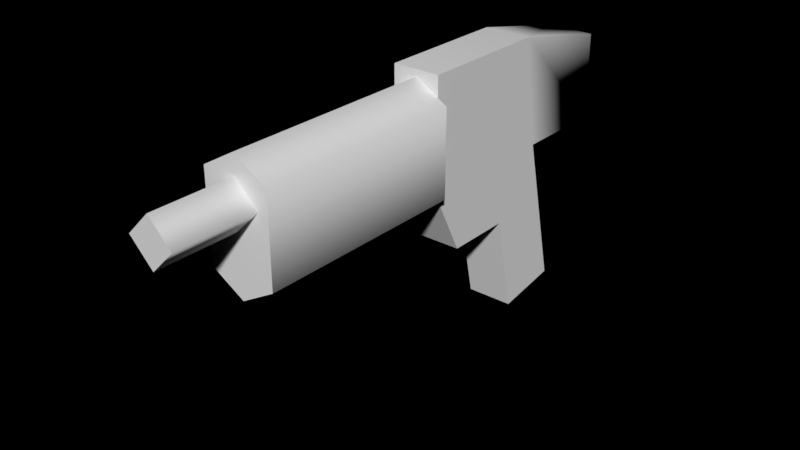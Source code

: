 # Source: weapon-pistol.blend  (saved by Blender 2.79.0; exported with 4.5.12 LTS)
import bpy
from mathutils import Matrix  # noqa: F401  (used for matrix-valued properties, if any)

bpy.ops.wm.read_factory_settings(use_empty=True)
scene = bpy.context.scene
scene.name = 'Scene'

# ---- collections
col_collection_1 = bpy.data.collections.new('Collection 1'); scene.collection.children.link(col_collection_1)

# ---- materials (node trees are filled in below, after node groups)
mat_material = bpy.data.materials.new('Material')
mat_material.alpha_threshold = 0.0
mat_material.use_transparent_shadow = False
mat_material.roughness = 0.5

# ---- material node trees

# ---- world
world_world = bpy.data.worlds.new('World'); scene.world = world_world
world_world.color = (0.0, 0.0, 0.0)
world_world.use_sun_shadow = False
world_world.sun_shadow_jitter_overblur = 0.0
world_world.cycles.sampling_method = 'MANUAL'

# ---- meshes
me_weapon_pistol = bpy.data.meshes.new('weapon-pistol')
me_weapon_pistol.from_pydata([(0.01615, 0.02257, -0.01937), (0.01615, -0.08382, -0.04459), (0.01615, -0.09091, 0.0001223), (0.01615, -0.02178, 0.01556), (0.01615, -0.02178, 0.06152), (0.01615, 0.02257, 0.08379), (-0.01615, -0.09091, 0.0001223), (-0.01615, 0.02257, -0.01937), (-0.01615, -0.08382, -0.04459), (-0.01615, 0.08255, -0.0838), (0.01615, 0.08255, -0.0838), (-0.01615, 0.09884, 0.08379), (-0.01615, -0.02178, 0.01556), (-0.01615, 0.09884, -0.007396), (-0.01615, 0.02257, 0.08379), (-0.01615, -0.02178, 0.06152), (0.01615, 0.09884, -0.007396), (0.01615, 0.02257, -0.0838), (-0.01615, 0.02257, -0.0838), (0.01615, 0.09884, 0.08379), (-1.31e-08, 0.009489, 0.2258), (-1.31e-08, 0.009489, 0.08379), (0.0226, 0.02257, 0.2258), (0.0226, 0.08127, 0.2258), (-1.519e-08, 0.09435, 0.2258), (-0.0226, 0.08127, 0.2258), (-0.0226, 0.02257, 0.2258), (-1.519e-08, 0.09435, 0.08379), (0.0226, 0.08127, 0.08379), (-0.0226, 0.08127, 0.08379), (0.0226, 0.02257, 0.08379), (-0.0226, 0.02257, 0.08379), (-0.01554, 0.06606, 0.2801), (1.178e-08, 0.0816, 0.2801), (-0.01554, 0.06606, 0.2258), (1.178e-08, 0.0816, 0.2258), (1.178e-08, 0.05052, 0.2801), (0.01554, 0.06606, 0.2801), (1.178e-08, 0.05052, 0.2258), (0.01554, 0.06606, 0.2258)], [], [(14, 15, 4, 5), (6, 2, 3, 12), (0, 16, 19, 5), (1, 8, 7, 0), (1, 0, 3, 2), (2, 6, 8, 1), (0, 5, 4, 3), (13, 11, 19, 16), (4, 15, 12, 3), (7, 14, 11, 13), (8, 6, 12, 7), (7, 12, 15, 14), (9, 13, 16, 10), (9, 10, 17, 18), (0, 7, 18, 17), (18, 7, 13, 9), (17, 10, 16, 0), (11, 14, 5, 19), (20, 22, 23, 24, 25, 26), (26, 31, 21, 20), (24, 27, 29, 25), (23, 28, 27, 24), (25, 29, 31, 26), (20, 21, 30, 22), (32, 33, 35, 34), (38, 39, 37, 36), (36, 37, 33, 32), (34, 38, 36, 32), (39, 35, 33, 37), (22, 30, 28, 23), (31, 29, 27, 28, 30, 21)])
me_weapon_pistol.polygons.foreach_set('use_smooth', [0, 0, 1, 0, 1, 0, 1, 1, 0, 1, 1, 1, 1, 1, 1, 1, 1, 0, 1, 1, 1, 1, 1, 1, 1, 1, 1, 1, 1, 1, 1])
_k = set([(0, 1), (0, 7), (0, 17), (1, 2), (2, 3), (3, 4), (4, 5), (5, 19), (6, 8), (6, 12), (7, 8), (7, 18), (9, 13), (10, 16), (11, 13), (11, 14), (11, 19), (12, 15), (14, 15), (16, 19), (20, 22), (20, 26), (21, 30), (21, 31), (22, 23), (23, 24), (24, 25), (25, 26), (27, 28), (27, 29), (28, 30), (29, 31), (32, 33), (32, 36), (33, 37), (36, 37)])
me_weapon_pistol.attributes.new('sharp_edge', 'BOOLEAN', 'EDGE').data.foreach_set('value', [ (min(e.vertices), max(e.vertices)) in _k for e in me_weapon_pistol.edges])
_uv = me_weapon_pistol.uv_layers.new(name='UVMap')
_uv.uv.foreach_set('vector', [0.9219, 0.9766, 0.9219, 0.8906, 0.9844, 0.8906, 0.9844, 0.9766, 0.9219, 0.6875, 0.9844, 0.6875, 0.9844, 0.8125, 0.9219, 0.8125, 0.1953, 0.6406, 0.1797, 0.7734, 0.01562, 0.7734, 0.01562, 0.6406, 0.9844, 0.6016, 0.9219, 0.6016, 0.9219, 0.4141, 0.9844, 0.4141, 0.2422, 0.4531, 0.1953, 0.6406, 0.1328, 0.5625, 0.1641, 0.4375, 0.9844, 0.6875, 0.9219, 0.6875, 0.9219, 0.6016, 0.9844, 0.6016, 0.1953, 0.6406, 0.01562, 0.6406, 0.05469, 0.5625, 0.1328, 0.5625, 0.8906, 0.4219, 0.8906, 0.5781, 0.8359, 0.5781, 0.8359, 0.4219, 0.9844, 0.8906, 0.9219, 0.8906, 0.9219, 0.8125, 0.9844, 0.8125, 0.6328, 0.8516, 0.8203, 0.8516, 0.8203, 0.9844, 0.6562, 0.9844, 0.5938, 0.6641, 0.6719, 0.6484, 0.6953, 0.7734, 0.6328, 0.8516, 0.6328, 0.8516, 0.6953, 0.7734, 0.7812, 0.7734, 0.8203, 0.8516, 0.8906, 0.2812, 0.8906, 0.4219, 0.8359, 0.4219, 0.8359, 0.2812, 0.5938, 0.2891, 0.5938, 0.3438, 0.4844, 0.3438, 0.4844, 0.2891, 0.9844, 0.4141, 0.9219, 0.4141, 0.9219, 0.2969, 0.9844, 0.2969, 0.5234, 0.8516, 0.6328, 0.8516, 0.6562, 0.9844, 0.5234, 0.9531, 0.3125, 0.6406, 0.3125, 0.7422, 0.1797, 0.7734, 0.1953, 0.6406, 0.8906, 0.6094, 0.8906, 0.7422, 0.8359, 0.7422, 0.8359, 0.6094, 0.04688, 0.2656, 0.08594, 0.2891, 0.08594, 0.3984, 0.04688, 0.4219, 0.007812, 0.3984, 0.007812, 0.2891, 0.5859, 0.3594, 0.8203, 0.3594, 0.8203, 0.4062, 0.5859, 0.4062, 0.5859, 0.2109, 0.8203, 0.2109, 0.8203, 0.25, 0.5859, 0.25, 0.5859, 0.1641, 0.8203, 0.1641, 0.8203, 0.2109, 0.5859, 0.2109, 0.5859, 0.25, 0.8203, 0.25, 0.8203, 0.3594, 0.5859, 0.3594, 0.5859, 0.007812, 0.8203, 0.007812, 0.8203, 0.05469, 0.5859, 0.05469, 0.08594, 0.9375, 0.08594, 0.8984, 0.1562, 0.8984, 0.1562, 0.9375, 0.1562, 0.8281, 0.1562, 0.8672, 0.08594, 0.8672, 0.08594, 0.8281, 0.01562, 0.9922, 0.01562, 0.9531, 0.05469, 0.9531, 0.05469, 0.9922, 0.1562, 0.9375, 0.1562, 0.9766, 0.08594, 0.9766, 0.08594, 0.9375, 0.1562, 0.8672, 0.1562, 0.9062, 0.08594, 0.9062, 0.08594, 0.8672, 0.5859, 0.05469, 0.8203, 0.05469, 0.8203, 0.1641, 0.5859, 0.1641, 0.2031, 0.2891, 0.2031, 0.3906, 0.1641, 0.4141, 0.125, 0.3906, 0.125, 0.2891, 0.1641, 0.2656])
me_weapon_pistol.materials.append(mat_material)
me_weapon_pistol.use_remesh_preserve_volume = False
me_weapon_pistol.use_remesh_preserve_attributes = False
me_weapon_pistol.use_mirror_vertex_groups = False
me_weapon_pistol.use_paint_bone_selection = False
me_weapon_pistol.use_paint_mask = True
me_weapon_pistol.update()

# ---- objects
ob_weapon_pistol = bpy.data.objects.new('weapon-pistol', me_weapon_pistol)

# ---- transforms, parenting, visibility, modifiers, constraints
ob_weapon_pistol.location = (0.0, 0.0, 0.0)
ob_weapon_pistol.rotation_euler = (1.571, -0.0, 0.0)
ob_weapon_pistol.lineart.crease_threshold = 0.0
_m = ob_weapon_pistol.modifiers.new('EdgeSplit', 'EDGE_SPLIT')
_m.use_edge_angle = False

# ---- collection membership
col_collection_1.objects.link(ob_weapon_pistol)

# ---- scene / render settings (as saved in the file)
scene.frame_start = 0; scene.frame_end = 250; scene.frame_set(0)
scene.render.engine = 'BLENDER_EEVEE_NEXT'
scene.render.resolution_percentage = 50
scene.render.fps = 30
scene.render.dither_intensity = 0.0
scene.render.bake_margin = 1
scene.cycles.use_denoising = False
scene.cycles.samples = 128
scene.cycles.sampling_pattern = 'TABULATED_SOBOL'
scene.cycles.use_adaptive_sampling = False
scene.cycles.use_light_tree = False
scene.cycles.blur_glossy = 0.0
scene.cycles.sample_clamp_indirect = 0.0
scene.view_settings.view_transform = 'Standard'
bpy.context.view_layer.update()

# ---- added for rendering (the .blend has no active camera and no usable light): camera, sun
cam_auto = bpy.data.cameras.new('AutoCamera')
cam_auto.lens = 50.0
cam_auto.sensor_width = 36.0
cam_auto.clip_end = 1000.0
ob_auto_camera = bpy.data.objects.new('AutoCamera', cam_auto)
scene.collection.objects.link(ob_auto_camera)
ob_auto_camera.location = (0.382036, -0.556615, 0.309593)
ob_auto_camera.rotation_euler = (1.09748, -7.21219e-08, 0.694738)
scene.camera = ob_auto_camera
light_auto_sun = bpy.data.lights.new('AutoSun', 'SUN')
light_auto_sun.energy = 3.0
light_auto_sun.angle = 0.0523599
ob_auto_sun = bpy.data.objects.new('AutoSun', light_auto_sun)
scene.collection.objects.link(ob_auto_sun)
ob_auto_sun.rotation_euler = (0.872665, 0.174533, 0.523599)
bpy.context.view_layer.update()
